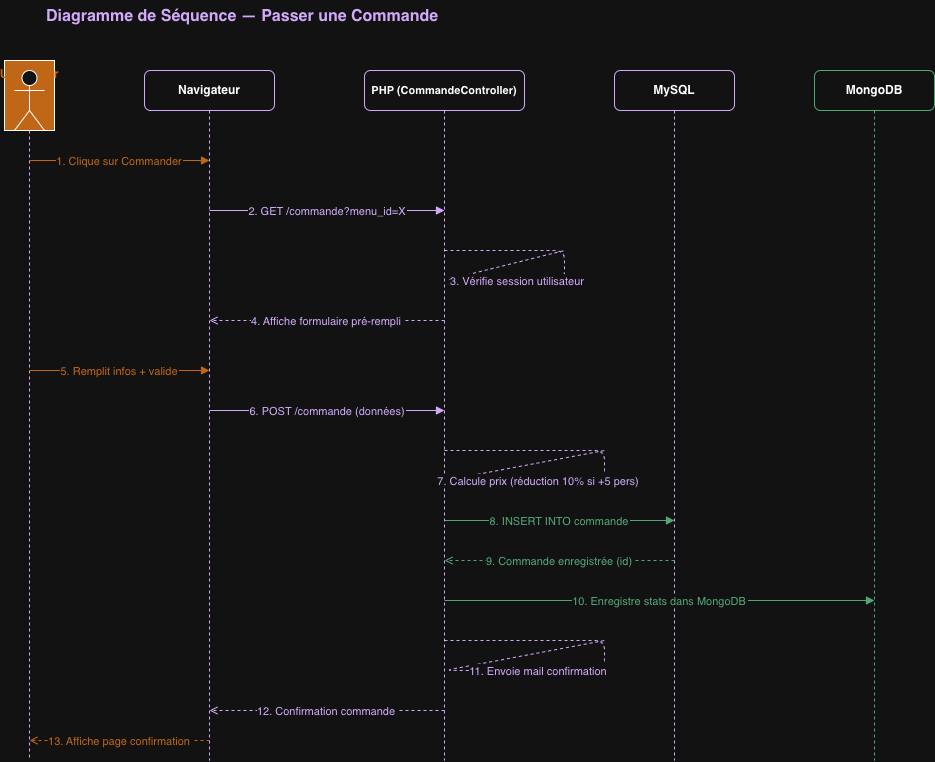

The diagram above was exported from draw.io. Its source (the exported page's mxGraphModel, read from the mxfile embedded in the PNG):
<mxGraphModel dx="1186" dy="801" grid="1" gridSize="10" guides="1" tooltips="1" connect="1" arrows="1" fold="1" page="1" pageScale="1" pageWidth="827" pageHeight="1169" math="0" shadow="0">
  <root>
    <mxCell id="0" />
    <mxCell id="1" parent="0" />
    <mxCell id="2" parent="1" style="text;html=1;strokeColor=none;fillColor=none;       align=center;fontSize=16;fontStyle=1;fontColor=#5B2C8B;" value="Diagramme de Séquence — Passer une Commande" vertex="1">
      <mxGeometry height="40" width="700" x="100" y="20" as="geometry" />
    </mxCell>
    <mxCell id="10" parent="1" style="shape=mxgraph.uml.actor;fillColor=#E67E22;       strokeColor=#E67E22;fontColor=#E67E22;fontStyle=1;fontSize=12;       verticalLabelPosition=bottom;verticalAlign=top;" value="Utilisateur" vertex="1">
      <mxGeometry height="70" width="50" x="60" y="80" as="geometry" />
    </mxCell>
    <mxCell id="11" parent="1" style="rounded=1;whiteSpace=wrap;html=1;       fillColor=#EDE7F6;strokeColor=#5B2C8B;fontStyle=1;fontSize=12;" value="Navigateur" vertex="1">
      <mxGeometry height="40" width="130" x="200" y="90" as="geometry" />
    </mxCell>
    <mxCell id="12" parent="1" style="rounded=1;whiteSpace=wrap;html=1;       fillColor=#EDE7F6;strokeColor=#5B2C8B;fontStyle=1;fontSize=11;" value="PHP (CommandeController)" vertex="1">
      <mxGeometry height="40" width="160" x="420" y="90" as="geometry" />
    </mxCell>
    <mxCell id="13" parent="1" style="rounded=1;whiteSpace=wrap;html=1;       fillColor=#EDE7F6;strokeColor=#5B2C8B;fontStyle=1;fontSize=12;" value="MySQL" vertex="1">
      <mxGeometry height="40" width="120" x="670" y="90" as="geometry" />
    </mxCell>
    <mxCell id="14" parent="1" style="rounded=1;whiteSpace=wrap;html=1;       fillColor=#E8F8F5;strokeColor=#1E8449;fontStyle=1;fontSize=12;" value="MongoDB" vertex="1">
      <mxGeometry height="40" width="120" x="870" y="90" as="geometry" />
    </mxCell>
    <mxCell id="20" edge="1" parent="1" style="endArrow=none;dashed=1;strokeColor=#5B2C8B;" value="">
      <mxGeometry relative="1" as="geometry">
        <mxPoint x="85" y="150" as="sourcePoint" />
        <mxPoint x="85" y="780" as="targetPoint" />
      </mxGeometry>
    </mxCell>
    <mxCell id="21" edge="1" parent="1" style="endArrow=none;dashed=1;strokeColor=#5B2C8B;" value="">
      <mxGeometry relative="1" as="geometry">
        <mxPoint x="265" y="130" as="sourcePoint" />
        <mxPoint x="265" y="780" as="targetPoint" />
      </mxGeometry>
    </mxCell>
    <mxCell id="22" edge="1" parent="1" style="endArrow=none;dashed=1;strokeColor=#5B2C8B;" value="">
      <mxGeometry relative="1" as="geometry">
        <mxPoint x="500" y="130" as="sourcePoint" />
        <mxPoint x="500" y="780" as="targetPoint" />
      </mxGeometry>
    </mxCell>
    <mxCell id="23" edge="1" parent="1" style="endArrow=none;dashed=1;strokeColor=#5B2C8B;" value="">
      <mxGeometry relative="1" as="geometry">
        <mxPoint x="730" y="130" as="sourcePoint" />
        <mxPoint x="730" y="780" as="targetPoint" />
      </mxGeometry>
    </mxCell>
    <mxCell id="24" edge="1" parent="1" style="endArrow=none;dashed=1;strokeColor=#1E8449;" value="">
      <mxGeometry relative="1" as="geometry">
        <mxPoint x="930" y="130" as="sourcePoint" />
        <mxPoint x="930" y="780" as="targetPoint" />
      </mxGeometry>
    </mxCell>
    <mxCell id="30" edge="1" parent="1" style="endArrow=block;endFill=1;strokeColor=#E67E22;fontColor=#E67E22;fontSize=11;" value="1. Clique sur Commander">
      <mxGeometry relative="1" as="geometry">
        <mxPoint x="85" y="180" as="sourcePoint" />
        <mxPoint x="265" y="180" as="targetPoint" />
      </mxGeometry>
    </mxCell>
    <mxCell id="31" edge="1" parent="1" style="endArrow=block;endFill=1;strokeColor=#5B2C8B;fontColor=#5B2C8B;fontSize=11;" value="2. GET /commande?menu_id=X">
      <mxGeometry relative="1" as="geometry">
        <mxPoint x="265" y="230" as="sourcePoint" />
        <mxPoint x="500" y="230" as="targetPoint" />
      </mxGeometry>
    </mxCell>
    <mxCell id="32" edge="1" parent="1" style="endArrow=none;dashed=1;strokeColor=#5B2C8B;fontColor=#5B2C8B;fontSize=11;" value="3. Vérifie session utilisateur">
      <mxGeometry relative="1" as="geometry">
        <Array as="points">
          <mxPoint x="500" y="270" />
          <mxPoint x="620" y="270" />
          <mxPoint x="620" y="300" />
          <mxPoint x="500" y="300" />
        </Array>
        <mxPoint x="500" y="270" as="sourcePoint" />
        <mxPoint x="620" y="270" as="targetPoint" />
      </mxGeometry>
    </mxCell>
    <mxCell id="33" edge="1" parent="1" style="endArrow=open;dashed=1;strokeColor=#5B2C8B;fontColor=#5B2C8B;fontSize=11;" value="4. Affiche formulaire pré-rempli">
      <mxGeometry relative="1" as="geometry">
        <mxPoint x="500" y="340" as="sourcePoint" />
        <mxPoint x="265" y="340" as="targetPoint" />
      </mxGeometry>
    </mxCell>
    <mxCell id="34" edge="1" parent="1" style="endArrow=block;endFill=1;strokeColor=#E67E22;fontColor=#E67E22;fontSize=11;" value="5. Remplit infos + valide">
      <mxGeometry relative="1" as="geometry">
        <mxPoint x="85" y="390" as="sourcePoint" />
        <mxPoint x="265" y="390" as="targetPoint" />
      </mxGeometry>
    </mxCell>
    <mxCell id="35" edge="1" parent="1" style="endArrow=block;endFill=1;strokeColor=#5B2C8B;fontColor=#5B2C8B;fontSize=11;" value="6. POST /commande (données)">
      <mxGeometry relative="1" as="geometry">
        <mxPoint x="265" y="430" as="sourcePoint" />
        <mxPoint x="500" y="430" as="targetPoint" />
      </mxGeometry>
    </mxCell>
    <mxCell id="36" edge="1" parent="1" style="endArrow=none;dashed=1;strokeColor=#5B2C8B;fontColor=#5B2C8B;fontSize=11;" value="7. Calcule prix (réduction 10% si +5 pers)">
      <mxGeometry relative="1" as="geometry">
        <Array as="points">
          <mxPoint x="500" y="470" />
          <mxPoint x="660" y="470" />
          <mxPoint x="660" y="500" />
          <mxPoint x="500" y="500" />
        </Array>
        <mxPoint x="500" y="470" as="sourcePoint" />
        <mxPoint x="660" y="470" as="targetPoint" />
      </mxGeometry>
    </mxCell>
    <mxCell id="37" edge="1" parent="1" style="endArrow=block;endFill=1;strokeColor=#1E8449;fontColor=#1E8449;fontSize=11;" value="8. INSERT INTO commande">
      <mxGeometry relative="1" as="geometry">
        <mxPoint x="500" y="540" as="sourcePoint" />
        <mxPoint x="730" y="540" as="targetPoint" />
      </mxGeometry>
    </mxCell>
    <mxCell id="38" edge="1" parent="1" style="endArrow=open;dashed=1;strokeColor=#1E8449;fontColor=#1E8449;fontSize=11;" value="9. Commande enregistrée (id)">
      <mxGeometry relative="1" as="geometry">
        <mxPoint x="730" y="580" as="sourcePoint" />
        <mxPoint x="500" y="580" as="targetPoint" />
      </mxGeometry>
    </mxCell>
    <mxCell id="39" edge="1" parent="1" style="endArrow=block;endFill=1;strokeColor=#1E8449;fontColor=#1E8449;fontSize=11;" value="10. Enregistre stats dans MongoDB">
      <mxGeometry relative="1" as="geometry">
        <mxPoint x="500" y="620" as="sourcePoint" />
        <mxPoint x="930" y="620" as="targetPoint" />
      </mxGeometry>
    </mxCell>
    <mxCell id="40" edge="1" parent="1" style="endArrow=none;dashed=1;strokeColor=#5B2C8B;fontColor=#5B2C8B;fontSize=11;" value="11. Envoie mail confirmation">
      <mxGeometry relative="1" as="geometry">
        <Array as="points">
          <mxPoint x="500" y="660" />
          <mxPoint x="660" y="660" />
          <mxPoint x="660" y="690" />
          <mxPoint x="500" y="690" />
        </Array>
        <mxPoint x="500" y="660" as="sourcePoint" />
        <mxPoint x="660" y="660" as="targetPoint" />
      </mxGeometry>
    </mxCell>
    <mxCell id="41" edge="1" parent="1" style="endArrow=open;dashed=1;strokeColor=#5B2C8B;fontColor=#5B2C8B;fontSize=11;" value="12. Confirmation commande">
      <mxGeometry relative="1" as="geometry">
        <mxPoint x="500" y="730" as="sourcePoint" />
        <mxPoint x="265" y="730" as="targetPoint" />
      </mxGeometry>
    </mxCell>
    <mxCell id="42" edge="1" parent="1" style="endArrow=open;dashed=1;strokeColor=#E67E22;fontColor=#E67E22;fontSize=11;" value="13. Affiche page confirmation">
      <mxGeometry relative="1" as="geometry">
        <mxPoint x="265" y="760" as="sourcePoint" />
        <mxPoint x="85" y="760" as="targetPoint" />
      </mxGeometry>
    </mxCell>
    <mxCell id="3YwTRxNWEPH-NTslumgv-42" parent="1" style="shape=umlActor;verticalLabelPosition=bottom;verticalAlign=top;html=1;outlineConnect=0;" value="" vertex="1">
      <mxGeometry height="60" width="30" x="70" y="90" as="geometry" />
    </mxCell>
  </root>
</mxGraphModel>